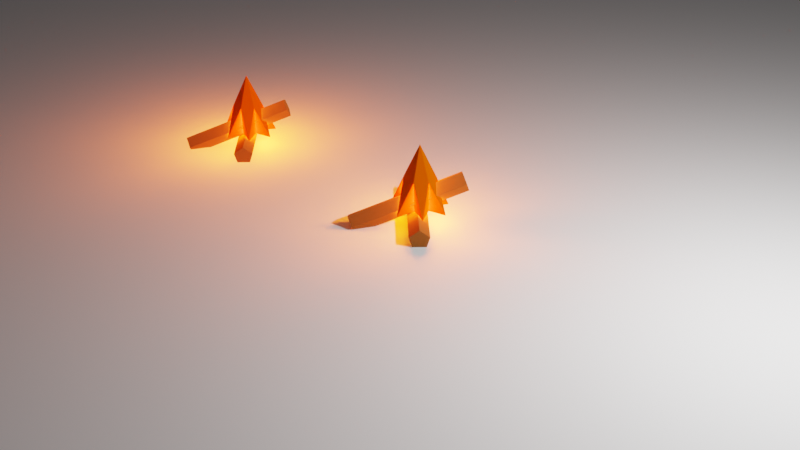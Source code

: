 # Source: untitled.blend  (saved by Blender 2.82.7; exported with 4.5.12 LTS)
import bpy
from mathutils import Matrix  # noqa: F401  (used for matrix-valued properties, if any)

bpy.ops.wm.read_factory_settings(use_empty=True)
scene = bpy.context.scene
scene.name = 'Scene'

# ---- collections
col_house_items = bpy.data.collections.new('House Items'); scene.collection.children.link(col_house_items)

# ---- images (referenced by path relative to the original .blend; pixels are not part of the script)
import os
ASSET_DIR = os.environ.get("B2B_ASSET_DIR", "")  # directory of the original .blend (textures are referenced by path, not embedded)
HERE = os.path.dirname(os.path.abspath(__file__))  # packed textures are extracted next to this script under _unpacked/

def load_image(name, relpath, width, height, colorspace="sRGB"):
    """Load a texture the original file referenced (path relative to the .blend, or extracted next to this script)."""
    p = next((c for c in (os.path.join(HERE, relpath), os.path.join(ASSET_DIR, relpath)) if relpath and os.path.exists(c)), "")
    if p:
        img = bpy.data.images.load(p, check_existing=True)
        img.name = name
    else:  # same state as the original file: an image datablock whose file is absent (Cycles renders it pink)
        img = bpy.data.images.new(name, width, height)
        img.source = "FILE"
        img.filepath = "//" + (relpath or name)
    img.colorspace_settings.name = colorspace
    return img
img_f1walls = load_image('F1Walls', 'Vallaki/Bargomaster Mansion/Objects/F1_walls/F1Walls.png', 1024, 1024, 'sRGB')

# ---- materials (node trees are filled in below, after node groups)
mat_fire = bpy.data.materials.new('Fire')
mat_fire.alpha_threshold = 0.0
mat_fire.diffuse_color = (0.8, 0.0995, 0.004254, 1.0)
mat_fire.roughness = 0.5
mat_dark_wood = bpy.data.materials.new('Dark Wood')
mat_dark_wood.alpha_threshold = 0.0
mat_dark_wood.diffuse_color = (0.06063, 0.02711, 0.009303, 1.0)
mat_dark_wood.roughness = 0.5

# ---- material node trees
mat_fire.use_nodes = True; mat_fire.node_tree.nodes.clear()
_N = mat_fire.node_tree.nodes; _L = mat_fire.node_tree.links
n0 = _N.new('ShaderNodeOutputMaterial'); n0.name = 'Material Output'; n0.location = (300, 300)
n1 = _N.new('ShaderNodeEmission'); n1.name = 'Emission'; n1.location = (-280, 204)
n1.inputs[0].default_value = (0.8, 0.1024, 0.0, 1.0)
n1.inputs[1].default_value = 100.0
n2 = _N.new('ShaderNodeBsdfDiffuse'); n2.name = 'Diffuse BSDF'; n2.location = (-276, 337)
n2.inputs[0].default_value = (0.8, 0.1024, 0.0, 1.0)
n2.inputs[1].default_value = 1.0
n3 = _N.new('ShaderNodeTexImage'); n3.name = 'Image Texture'; n3.location = (312, 585)
n3.width = 305
n3.image = img_f1walls
n4 = _N.new('ShaderNodeMixShader'); n4.name = 'Mix Shader'; n4.location = (23, 351)
n5 = _N.new('ShaderNodeLightPath'); n5.name = 'Light Path'; n5.location = (-444, 638)
n6 = _N.new('ShaderNodeMath'); n6.name = 'Math'; n6.location = (-197, 554)
n6.operation = 'SUBTRACT'
n6.inputs[0].default_value = 1.0
n6.inputs[2].default_value = 0.0
_L.new(n2.outputs[0], n4.inputs[1])
_L.new(n1.outputs[0], n4.inputs[2])
_L.new(n6.outputs[0], n4.inputs[0])
_L.new(n4.outputs[0], n0.inputs[0])
_L.new(n5.outputs[0], n6.inputs[1])
n0.is_active_output = True
mat_dark_wood.use_nodes = True; mat_dark_wood.node_tree.nodes.clear()
_N = mat_dark_wood.node_tree.nodes; _L = mat_dark_wood.node_tree.links
n0 = _N.new('ShaderNodeObjectInfo'); n0.name = 'Object Info'; n0.location = (-684, -264)
n1 = _N.new('NodeReroute'); n1.name = 'Reroute'; n1.location = (1093, -181)
n1.width = 16
n1.socket_idname = 'NodeSocketFloat'
n1.inputs[0].default_value = 0.0
n2 = _N.new('ShaderNodeMapping'); n2.name = 'Mapping.001'; n2.location = (-886, 44)
n2.vector_type = 'TEXTURE'
n3 = _N.new('ShaderNodeVectorMath'); n3.name = 'Vector Math'; n3.location = (-486, -2)
n4 = _N.new('ShaderNodeMapping'); n4.name = 'Mapping'; n4.location = (-352, 382)
n4.vector_type = 'TEXTURE'
n4.inputs[2].default_value = (0.7854, 0.0, 0.0)
n5 = _N.new('ShaderNodeTexWave'); n5.name = 'Wave Texture'; n5.location = (151, 367)
n5.bands_direction = 'DIAGONAL'
n5.rings_direction = 'SPHERICAL'
n5.wave_profile = 'SAW'
n5.inputs[1].default_value = 20.0
n5.inputs[4].default_value = 10.0
n6 = _N.new('ShaderNodeTexNoise'); n6.name = 'Noise Texture'; n6.location = (-266, 21)
n6.inputs[2].default_value = 8.0
n6.inputs[8].default_value = 5.0
n7 = _N.new('ShaderNodeValToRGB'); n7.name = 'ColorRamp'; n7.location = (138, -129)
while len(n7.color_ramp.elements) > 1: n7.color_ramp.elements.remove(n7.color_ramp.elements[-1])
n7.color_ramp.elements[0].position = 0.0; n7.color_ramp.elements[0].color = (0.05088, 0.05088, 0.05088, 1.0)
_e = n7.color_ramp.elements.new(0.8136); _e.color = (0.214, 0.214, 0.214, 1.0)
n8 = _N.new('ShaderNodeBump'); n8.name = 'Bump'; n8.location = (683, -57)
n8.inputs[0].default_value = 0.3
n8.inputs[1].default_value = 0.05
n8.inputs[2].default_value = 1.0
n9 = _N.new('ShaderNodeTexCoord'); n9.name = 'Texture Coordinate'; n9.location = (-1149, 49)
n10 = _N.new('ShaderNodeOutputMaterial'); n10.name = 'Material Output'; n10.location = (1508, 442)
n11 = _N.new('ShaderNodeEmission'); n11.name = 'Emission'; n11.location = (1172, 670)
n12 = _N.new('ShaderNodeTexImage'); n12.name = 'Image Texture'; n12.location = (817, 740)
n12.width = 289
n12.image = img_f1walls
n13 = _N.new('ShaderNodeBsdfDiffuse'); n13.name = 'Diffuse BSDF'; n13.location = (951, 449)
n13.inputs[0].default_value = (0.2668, 0.09299, 0.02055, 1.0)
n13.inputs[1].default_value = 0.85
_L.new(n9.outputs[2], n2.inputs[0])
_L.new(n2.outputs[0], n3.inputs[0])
_L.new(n3.outputs[0], n6.inputs[0])
_L.new(n0.outputs[0], n3.inputs[1])
_L.new(n3.outputs[0], n4.inputs[0])
_L.new(n4.outputs[0], n5.inputs[0])
_L.new(n6.outputs[0], n7.inputs[0])
_L.new(n7.outputs[0], n8.inputs[3])
_L.new(n12.outputs[0], n11.inputs[0])
_L.new(n13.outputs[0], n10.inputs[0])
_L.new(n8.outputs[0], n13.inputs[2])
n10.is_active_output = True

# ---- world
world_world = bpy.data.worlds.new('World'); scene.world = world_world
world_world.use_nodes = True; world_world.node_tree.nodes.clear()
_N = world_world.node_tree.nodes; _L = world_world.node_tree.links
n0 = _N.new('ShaderNodeOutputWorld'); n0.name = 'World Output'; n0.location = (300, 300)
n1 = _N.new('ShaderNodeBackground'); n1.name = 'Background'; n1.location = (10, 300)
n1.inputs[0].default_value = (0.05088, 0.05088, 0.05088, 1.0)
_L.new(n1.outputs[0], n0.inputs[0])
n0.is_active_output = True
world_world.color = (0.05088, 0.05088, 0.05088)
world_world.use_sun_shadow = False
world_world.sun_shadow_jitter_overblur = 0.0

# ---- cameras
cam_camera = bpy.data.cameras.new('Camera')
cam_camera.clip_end = 100.0
cam_camera.ortho_scale = 7.314

# ---- lights
light_light = bpy.data.lights.new('Light', 'POINT')
light_light.transmission_factor = 0.0
light_light.energy = 1000.0
light_light.shadow_soft_size = 0.1
light_light.shadow_maximum_resolution = 0.006
light_light.use_absolute_resolution = True

# ---- meshes
me_cone = bpy.data.meshes.new('Cone')
me_cone.from_pydata([(0.0, 0.1737, -0.3122), (0.0, 0.0, 0.3453), (0.1288, 0.1117, -0.3122), (0.1606, -0.02773, -0.3122), (0.0715, -0.1395, -0.3122), (-0.0715, -0.1395, -0.3122), (-0.1606, -0.02773, -0.3122), (-0.1288, 0.1117, -0.3122), (0.135, 0.2803, -0.3453), (0.0749, -0.1555, 0.0), (0.1683, -0.03842, 0.0), (0.0, 0.1726, 0.0), (0.3033, 0.06922, -0.3453), (0.135, 0.1076, 0.0), (0.2432, -0.194, -0.3453), (-0.135, 0.1076, 0.0), (-2.058e-08, -0.3111, -0.3453), (-0.1683, -0.03842, 0.0), (-0.2432, -0.194, -0.3453), (-0.0749, -0.1555, 0.0), (-0.1447, 0.04197, -0.3122), (-0.06442, 0.1427, -0.3122)], [], [(0, 11, 8), (2, 13, 12), (3, 10, 14), (4, 9, 16), (5, 19, 18), (6, 17, 20), (7, 15, 21), (0, 8, 2, 12, 3, 14, 4, 16, 5, 18, 6, 20, 7, 21), (21, 11, 0), (21, 15, 11), (15, 1, 11), (20, 15, 7), (20, 17, 15), (17, 1, 15), (18, 17, 6), (18, 19, 17), (19, 1, 17), (16, 19, 5), (16, 9, 19), (9, 1, 19), (14, 9, 4), (14, 10, 9), (10, 1, 9), (12, 10, 3), (12, 13, 10), (13, 1, 10), (8, 13, 2), (8, 11, 13), (11, 1, 13)])
_uv = me_cone.uv_layers.new(name='UVMap')
_uv.uv.foreach_set('vector', [0.3296, 0.03897, 0.2919, 0.2188, 0.2111, 0.0001051, 0.1191, 0.07608, 0.2183, 0.2464, 0.0001051, 0.127, 0.8854, 0.1895, 0.9999, 0.3889, 0.7785, 0.2693, 0.1368, 0.629, 0.2555, 0.4229, 0.2506, 0.7166, 0.5288, 0.5868, 0.3688, 0.4107, 0.6453, 0.5102, 0.5142, 0.1054, 0.4275, 0.3129, 0.4675, 0.0838, 0.4218, 0.06579, 0.3592, 0.2408, 0.3757, 0.04931, 0.8715, 0.0167, 0.9657, 0.01288, 0.9074, 0.08477, 0.9999, 0.1321, 0.8854, 0.1895, 0.7785, 0.2693, 0.7844, 0.1692, 0.6915, 0.2067, 0.7315, 0.1148, 0.6455, 0.06946, 0.741, 0.03951, 0.7734, 0.01974, 0.8011, 0.0001051, 0.8337, 0.009515, 0.3757, 0.04931, 0.2919, 0.2188, 0.3296, 0.03897, 0.3757, 0.04931, 0.3592, 0.2408, 0.2919, 0.2188, 0.3592, 0.2408, 0.2999, 0.3028, 0.2919, 0.2188, 0.4675, 0.0838, 0.3592, 0.2408, 0.4218, 0.06579, 0.4675, 0.0838, 0.4275, 0.3129, 0.3592, 0.2408, 0.4275, 0.3129, 0.2999, 0.3028, 0.3592, 0.2408, 0.6453, 0.1404, 0.4275, 0.3129, 0.5142, 0.1054, 0.6453, 0.5102, 0.3688, 0.4107, 0.4275, 0.3129, 0.3688, 0.4107, 0.2999, 0.3028, 0.4275, 0.3129, 0.4362, 0.6966, 0.3688, 0.4107, 0.5288, 0.5868, 0.3431, 0.7033, 0.2555, 0.4229, 0.3688, 0.4107, 0.2555, 0.4229, 0.2999, 0.3028, 0.3688, 0.4107, 0.006716, 0.579, 0.2555, 0.4229, 0.1368, 0.629, 0.006716, 0.579, 0.1773, 0.34, 0.2555, 0.4229, 0.1773, 0.34, 0.2999, 0.3028, 0.2555, 0.4229, 0.9999, 0.1321, 0.9999, 0.3889, 0.8854, 0.1895, 0.0001051, 0.127, 0.2183, 0.2464, 0.1773, 0.34, 0.2183, 0.2464, 0.2999, 0.3028, 0.1773, 0.34, 0.2111, 0.0001051, 0.2183, 0.2464, 0.1191, 0.07608, 0.2111, 0.0001051, 0.2919, 0.2188, 0.2183, 0.2464, 0.2919, 0.2188, 0.2999, 0.3028, 0.2183, 0.2464])
me_cone.materials.append(mat_fire)
me_cone.use_remesh_preserve_volume = False
me_cone.use_remesh_preserve_attributes = False
me_cone.use_mirror_vertex_groups = False
me_cone.update()
me_cube_064 = bpy.data.meshes.new('Cube.064')
me_cube_064.from_pydata([(-0.3204, 0.5259, 0.1776), (0.5876, -0.2861, 0.1776), (-0.2508, 0.6037, 0.1018), (0.6572, -0.2083, 0.1018), (-0.2774, 0.574, -0.02096), (0.6306, -0.238, -0.02096), (-0.3634, 0.4778, -0.02096), (0.5446, -0.3342, -0.02096), (-0.39, 0.448, 0.1018), (0.518, -0.3639, 0.1018), (0.4912, 0.3899, 0.5521), (-0.2151, -0.504, 0.121), (0.5762, 0.3683, 0.4575), (-0.13, -0.5256, 0.02637), (0.5438, 0.4425, 0.3571), (-0.1625, -0.4514, -0.07411), (0.4386, 0.5098, 0.3896), (-0.2676, -0.384, -0.04161), (0.4061, 0.4773, 0.5101), (-0.3001, -0.4165, 0.07896)], [], [(0, 1, 3, 2), (2, 3, 5, 4), (4, 5, 7, 6), (3, 1, 9, 7, 5), (6, 7, 9, 8), (8, 9, 1, 0), (0, 2, 4, 6, 8), (10, 11, 13, 12), (12, 13, 15, 14), (14, 15, 17, 16), (13, 11, 19, 17, 15), (16, 17, 19, 18), (18, 19, 11, 10), (10, 12, 14, 16, 18)])
_uv = me_cube_064.uv_layers.new(name='UVMap')
_uv.uv.foreach_set('vector', [0.0001302, 0.877, 0.0001311, 0.123, 0.08, 0.123, 0.08, 0.877, 0.08, 0.877, 0.08, 0.123, 0.1599, 0.123, 0.1599, 0.877, 0.1599, 0.877, 0.1599, 0.123, 0.2397, 0.123, 0.2397, 0.877, 0.4241, 0.04707, 0.3995, 0.123, 0.3196, 0.123, 0.2949, 0.04707, 0.3595, 0.0001302, 0.2397, 0.877, 0.2397, 0.123, 0.3196, 0.123, 0.3196, 0.877, 0.3196, 0.877, 0.3196, 0.123, 0.3995, 0.123, 0.3995, 0.877, 0.3995, 0.877, 0.4241, 0.9529, 0.3595, 0.9999, 0.2949, 0.9529, 0.3196, 0.877, 0.4244, 0.877, 0.4244, 0.123, 0.5043, 0.123, 0.5043, 0.877, 0.5043, 0.877, 0.5043, 0.123, 0.5841, 0.123, 0.5841, 0.877, 0.5841, 0.877, 0.5841, 0.123, 0.664, 0.123, 0.664, 0.877, 0.8484, 0.04707, 0.8237, 0.123, 0.7439, 0.123, 0.7192, 0.04707, 0.7838, 0.0001302, 0.664, 0.877, 0.664, 0.123, 0.7439, 0.123, 0.7439, 0.877, 0.7439, 0.877, 0.7439, 0.123, 0.8237, 0.123, 0.8237, 0.877, 0.8237, 0.877, 0.8484, 0.9529, 0.7838, 0.9999, 0.7192, 0.9529, 0.7439, 0.877])
me_cube_064.materials.append(mat_dark_wood)
me_cube_064.use_remesh_preserve_volume = False
me_cube_064.use_remesh_preserve_attributes = False
me_cube_064.use_mirror_vertex_groups = False
me_cube_064.update()
me_plane = bpy.data.meshes.new('Plane')
me_plane.from_pydata([(-1.0, -1.0, 0.0), (1.0, -1.0, 0.0), (-1.0, 1.0, 0.0), (1.0, 1.0, 0.0)], [], [(0, 1, 3, 2)])
_uv = me_plane.uv_layers.new(name='UVMap')
_uv.uv.foreach_set('vector', [0.0, 0.0, 1.0, 0.0, 1.0, 1.0, 0.0, 1.0])
me_plane.use_remesh_fix_poles = True
me_plane.use_remesh_preserve_attributes = False
me_plane.use_mirror_vertex_groups = False
me_plane.update()
me_cone_002 = bpy.data.meshes.new('Cone.002')
me_cone_002.from_pydata([(0.0, 0.1737, -0.3122), (0.0, 0.0, 0.3453), (0.1288, 0.1117, -0.3122), (0.1606, -0.02773, -0.3122), (0.0715, -0.1395, -0.3122), (-0.0715, -0.1395, -0.3122), (-0.1606, -0.02773, -0.3122), (-0.1288, 0.1117, -0.3122), (0.135, 0.2803, -0.3453), (0.0749, -0.1555, 0.0), (0.1683, -0.03842, 0.0), (0.0, 0.1726, 0.0), (0.3033, 0.06922, -0.3453), (0.135, 0.1076, 0.0), (0.2432, -0.194, -0.3453), (-0.135, 0.1076, 0.0), (-2.058e-08, -0.3111, -0.3453), (-0.1683, -0.03842, 0.0), (-0.2432, -0.194, -0.3453), (-0.0749, -0.1555, 0.0), (-0.1447, 0.04197, -0.3122), (-0.06442, 0.1427, -0.3122), (-0.4923, 0.4093, -0.3084), (0.4157, -0.4027, -0.3084), (-0.4228, 0.4871, -0.3842), (0.4852, -0.3249, -0.3842), (-0.4493, 0.4574, -0.5069), (0.4587, -0.3546, -0.5069), (-0.5353, 0.3612, -0.5069), (0.3727, -0.4508, -0.5069), (-0.5619, 0.3315, -0.3842), (0.3461, -0.4805, -0.3842), (0.3192, 0.2733, 0.06616), (-0.387, -0.6206, -0.365), (0.4043, 0.2517, -0.02845), (-0.3019, -0.6421, -0.4596), (0.3718, 0.3259, -0.1289), (-0.3344, -0.568, -0.5601), (0.2667, 0.3932, -0.09643), (-0.4396, -0.5006, -0.5276), (0.2342, 0.3608, 0.02414), (-0.472, -0.5331, -0.407)], [], [(0, 11, 8), (2, 13, 12), (3, 10, 14), (4, 9, 16), (5, 19, 18), (6, 17, 20), (7, 15, 21), (0, 8, 2, 12, 3, 14, 4, 16, 5, 18, 6, 20, 7, 21), (21, 11, 0), (21, 15, 11), (15, 1, 11), (20, 15, 7), (20, 17, 15), (17, 1, 15), (18, 17, 6), (18, 19, 17), (19, 1, 17), (16, 19, 5), (16, 9, 19), (9, 1, 19), (14, 9, 4), (14, 10, 9), (10, 1, 9), (12, 10, 3), (12, 13, 10), (13, 1, 10), (8, 13, 2), (8, 11, 13), (11, 1, 13), (22, 23, 25, 24), (24, 25, 27, 26), (26, 27, 29, 28), (25, 23, 31, 29, 27), (28, 29, 31, 30), (30, 31, 23, 22), (22, 24, 26, 28, 30), (32, 33, 35, 34), (34, 35, 37, 36), (36, 37, 39, 38), (35, 33, 41, 39, 37), (38, 39, 41, 40), (40, 41, 33, 32), (32, 34, 36, 38, 40)])
me_cone_002.polygons.foreach_set('material_index', [0, 0, 0, 0, 0, 0, 0, 0, 0, 0, 0, 0, 0, 0, 0, 0, 0, 0, 0, 0, 0, 0, 0, 0, 0, 0, 0, 0, 0, 1, 1, 1, 1, 1, 1, 1, 1, 1, 1, 1, 1, 1, 1])
_uv = me_cone_002.uv_layers.new(name='UVMap')
_uv.uv.foreach_set('vector', [0.3296, 0.03897, 0.2919, 0.2188, 0.2111, 0.0001051, 0.1191, 0.07608, 0.2183, 0.2464, 0.0001051, 0.127, 0.8854, 0.1895, 0.9999, 0.3889, 0.7785, 0.2693, 0.1368, 0.629, 0.2555, 0.4229, 0.2506, 0.7166, 0.5288, 0.5868, 0.3688, 0.4107, 0.6453, 0.5102, 0.5142, 0.1054, 0.4275, 0.3129, 0.4675, 0.0838, 0.4218, 0.06579, 0.3592, 0.2408, 0.3757, 0.04931, 0.8715, 0.0167, 0.9657, 0.01288, 0.9074, 0.08477, 0.9999, 0.1321, 0.8854, 0.1895, 0.7785, 0.2693, 0.7844, 0.1692, 0.6915, 0.2067, 0.7315, 0.1148, 0.6455, 0.06946, 0.741, 0.03951, 0.7734, 0.01974, 0.8011, 0.0001051, 0.8337, 0.009515, 0.3757, 0.04931, 0.2919, 0.2188, 0.3296, 0.03897, 0.3757, 0.04931, 0.3592, 0.2408, 0.2919, 0.2188, 0.3592, 0.2408, 0.2999, 0.3028, 0.2919, 0.2188, 0.4675, 0.0838, 0.3592, 0.2408, 0.4218, 0.06579, 0.4675, 0.0838, 0.4275, 0.3129, 0.3592, 0.2408, 0.4275, 0.3129, 0.2999, 0.3028, 0.3592, 0.2408, 0.6453, 0.1404, 0.4275, 0.3129, 0.5142, 0.1054, 0.6453, 0.5102, 0.3688, 0.4107, 0.4275, 0.3129, 0.3688, 0.4107, 0.2999, 0.3028, 0.4275, 0.3129, 0.4362, 0.6966, 0.3688, 0.4107, 0.5288, 0.5868, 0.3431, 0.7033, 0.2555, 0.4229, 0.3688, 0.4107, 0.2555, 0.4229, 0.2999, 0.3028, 0.3688, 0.4107, 0.006716, 0.579, 0.2555, 0.4229, 0.1368, 0.629, 0.006716, 0.579, 0.1773, 0.34, 0.2555, 0.4229, 0.1773, 0.34, 0.2999, 0.3028, 0.2555, 0.4229, 0.9999, 0.1321, 0.9999, 0.3889, 0.8854, 0.1895, 0.0001051, 0.127, 0.2183, 0.2464, 0.1773, 0.34, 0.2183, 0.2464, 0.2999, 0.3028, 0.1773, 0.34, 0.2111, 0.0001051, 0.2183, 0.2464, 0.1191, 0.07608, 0.2111, 0.0001051, 0.2919, 0.2188, 0.2183, 0.2464, 0.2919, 0.2188, 0.2999, 0.3028, 0.2183, 0.2464, 0.0001302, 0.877, 0.0001311, 0.123, 0.08, 0.123, 0.08, 0.877, 0.08, 0.877, 0.08, 0.123, 0.1599, 0.123, 0.1599, 0.877, 0.1599, 0.877, 0.1599, 0.123, 0.2397, 0.123, 0.2397, 0.877, 0.4241, 0.04707, 0.3995, 0.123, 0.3196, 0.123, 0.2949, 0.04707, 0.3595, 0.0001302, 0.2397, 0.877, 0.2397, 0.123, 0.3196, 0.123, 0.3196, 0.877, 0.3196, 0.877, 0.3196, 0.123, 0.3995, 0.123, 0.3995, 0.877, 0.3995, 0.877, 0.4241, 0.9529, 0.3595, 0.9999, 0.2949, 0.9529, 0.3196, 0.877, 0.4244, 0.877, 0.4244, 0.123, 0.5043, 0.123, 0.5043, 0.877, 0.5043, 0.877, 0.5043, 0.123, 0.5841, 0.123, 0.5841, 0.877, 0.5841, 0.877, 0.5841, 0.123, 0.664, 0.123, 0.664, 0.877, 0.8484, 0.04707, 0.8237, 0.123, 0.7439, 0.123, 0.7192, 0.04707, 0.7838, 0.0001302, 0.664, 0.877, 0.664, 0.123, 0.7439, 0.123, 0.7439, 0.877, 0.7439, 0.877, 0.7439, 0.123, 0.8237, 0.123, 0.8237, 0.877, 0.8237, 0.877, 0.8484, 0.9529, 0.7838, 0.9999, 0.7192, 0.9529, 0.7439, 0.877])
me_cone_002.materials.append(mat_fire)
me_cone_002.materials.append(mat_dark_wood)
me_cone_002.use_remesh_preserve_volume = False
me_cone_002.use_remesh_preserve_attributes = False
me_cone_002.use_mirror_vertex_groups = False
me_cone_002.update()

# ---- objects
ob_light = bpy.data.objects.new('Light', light_light)
ob_camera = bpy.data.objects.new('Camera', cam_camera)
ob_fire = bpy.data.objects.new('Fire', me_cone)
ob_logs = bpy.data.objects.new('Logs', me_cube_064)
ob_plane = bpy.data.objects.new('Plane', me_plane)
ob_fire_logs_merged = bpy.data.objects.new('Fire+Logs.Merged', me_cone_002)

# ---- transforms, parenting, visibility, modifiers, constraints
ob_light.location = (4.076, 1.005, 2.914)
ob_light.rotation_euler = (0.6503, 0.05522, 1.866)
ob_light.lock_rotations_4d = False
ob_light.empty_display_type = 'ARROWS'
ob_light.color = (0.0, 0.0, 0.0, 0.0)
ob_light.lineart.crease_threshold = 0.0
ob_camera.location = (7.359, -6.926, 4.958)
ob_camera.rotation_euler = (1.109, 0.0, 0.8149)
ob_camera.lock_rotations_4d = False
ob_camera.empty_display_type = 'ARROWS'
ob_camera.color = (0.0, 0.0, 0.0, 0.0)
ob_camera.display_type = 'WIRE'
ob_camera.lineart.crease_threshold = 0.0
ob_fire.location = (0.1719, 0.1166, 0.486)
ob_fire.visible_shadow = False
ob_fire.lineart.crease_threshold = 0.0
ob_logs.location = (0.0, 0.0, 0.0)
ob_logs.lineart.crease_threshold = 0.0
ob_plane.location = (0.0, 0.0, 0.0)
ob_plane.scale = (-15.43, -15.43, -15.43)
ob_plane.lineart.crease_threshold = 0.0
ob_fire_logs_merged.location = (-2.674, 0.1166, 0.486)
ob_fire_logs_merged.visible_shadow = False
ob_fire_logs_merged.lineart.crease_threshold = 0.0

# ---- collection membership
col_house_items.objects.link(ob_light)
col_house_items.objects.link(ob_camera)
col_house_items.objects.link(ob_fire)
col_house_items.objects.link(ob_logs)
col_house_items.objects.link(ob_plane)
col_house_items.objects.link(ob_fire_logs_merged)

# ---- scene / render settings (as saved in the file)
scene.camera = ob_camera
scene.frame_start = 1; scene.frame_end = 250; scene.frame_set(1)
scene.render.engine = 'CYCLES'
scene.cycles.use_denoising = False
scene.cycles.samples = 128
scene.cycles.sampling_pattern = 'TABULATED_SOBOL'
scene.cycles.use_adaptive_sampling = False
scene.cycles.use_light_tree = False
scene.view_settings.view_transform = 'Filmic'
bpy.context.view_layer.update()
